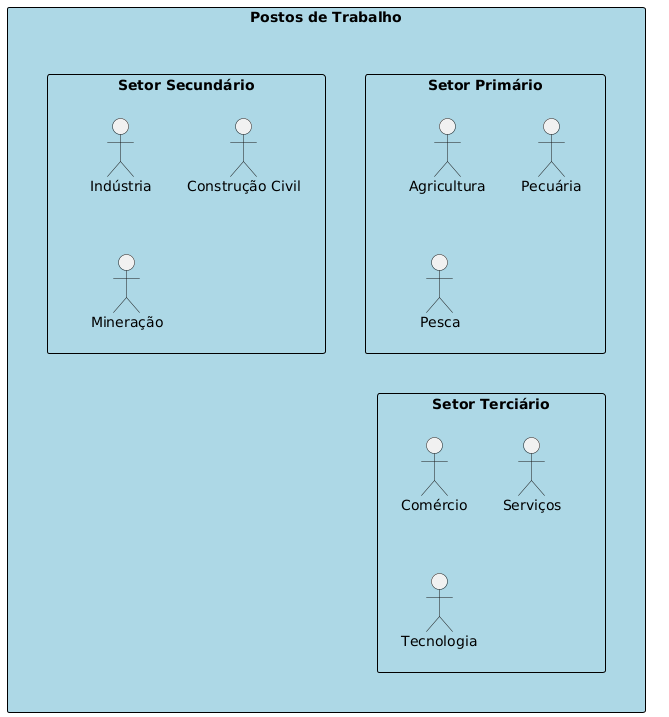

The diagram above was rendered by PlantUML. Its source (embedded in the PNG):
@startuml
skinparam rectangle {
    BackgroundColor lightblue
    BorderColor black
}

rectangle "Postos de Trabalho" {
    rectangle "Setor Primário" {
        "Agricultura"
        "Pecuária"
        "Pesca"
    }
    rectangle "Setor Secundário" {
        "Indústria"
        "Construção Civil"
        "Mineração"
    }
    rectangle "Setor Terciário" {
        "Comércio"
        "Serviços"
        "Tecnologia"
    }
}

"Postos de Trabalho" -[hidden]-> "Setor Primário"
"Postos de Trabalho" -[hidden]-> "Setor Secundário"
"Postos de Trabalho" -[hidden]-> "Setor Terciário"
@enduml